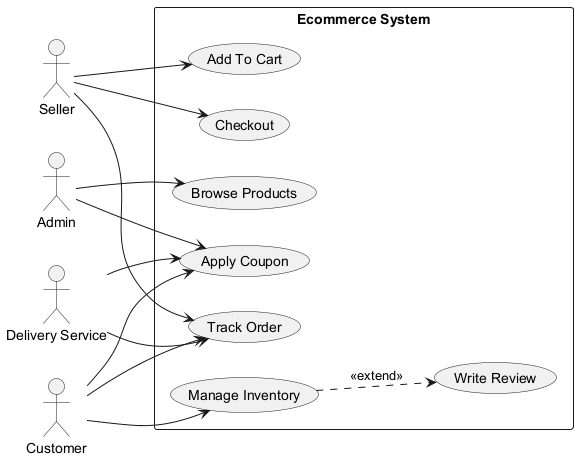

The diagram above was rendered by PlantUML. Its source (embedded in the PNG):
@startuml

left to right direction
actor "Seller" as Seller
actor "Admin" as Admin
actor "Customer" as Customer
actor "Delivery Service" as DeliveryService
rectangle "Ecommerce System" {
  usecase "Track Order" as UC_TrackOrder
  usecase "Checkout" as UC_Checkout
  usecase "Browse Products" as UC_BrowseProducts
  usecase "Write Review" as UC_WriteReview
  usecase "Manage Inventory" as UC_ManageInventory
  usecase "Apply Coupon" as UC_ApplyCoupon
  usecase "Add To Cart" as UC_AddToCart
}
Seller --> UC_AddToCart
Seller --> UC_Checkout
Seller --> UC_TrackOrder
Admin --> UC_BrowseProducts
Admin --> UC_ApplyCoupon
Customer --> UC_ApplyCoupon
Customer --> UC_ManageInventory
Customer --> UC_TrackOrder
DeliveryService --> UC_ApplyCoupon
DeliveryService --> UC_TrackOrder
UC_ManageInventory ..> UC_WriteReview : <<extend>>
@enduml